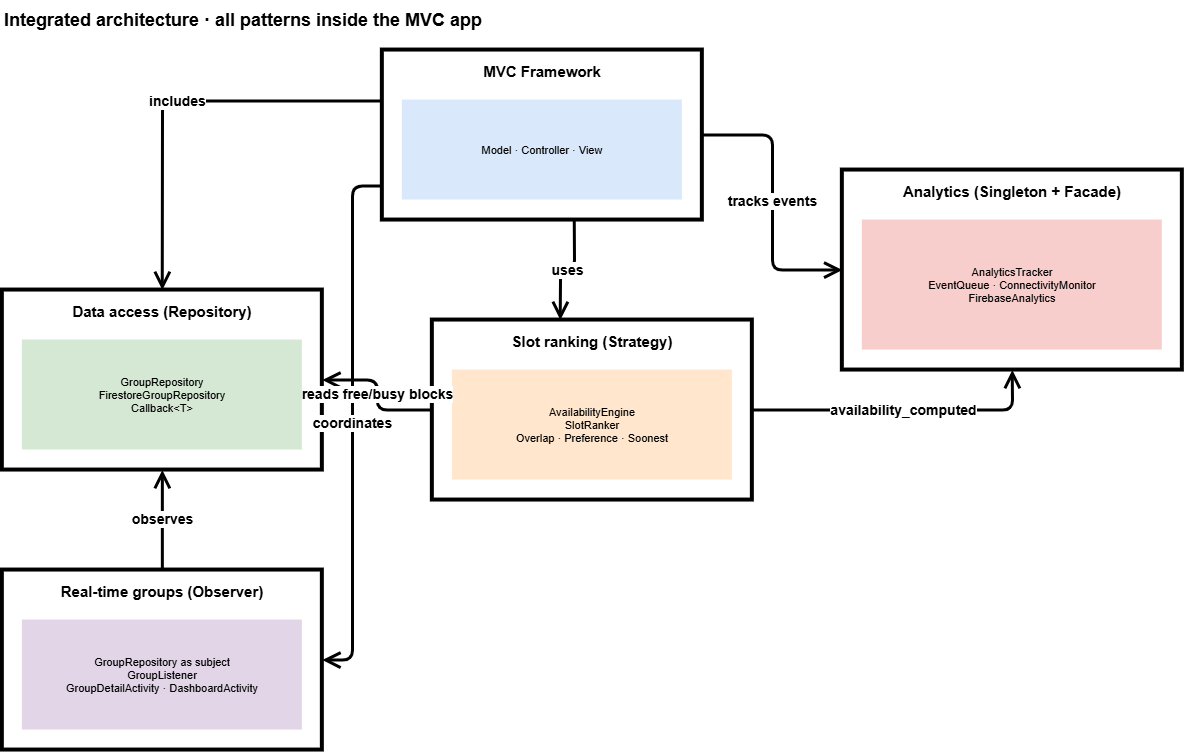

The diagram above was exported from draw.io. Its source (the exported page's mxGraphModel, read from the mxfile embedded in the PNG):
<mxGraphModel dx="1191" dy="765" grid="1" gridSize="10" guides="1" tooltips="1" connect="1" arrows="1" fold="1" page="1" pageScale="1" pageWidth="1600" pageHeight="1100" math="0" shadow="0">
  <root>
    <mxCell id="0" />
    <mxCell id="1" parent="0" />
    <mxCell id="c2" parent="1" style="text;html=1;align=left;verticalAlign=middle;fontSize=18;fontStyle=1;fontColor=#000000;" value="Integrated architecture · all patterns inside the MVC app" vertex="1">
      <mxGeometry height="40" width="1100" x="40" y="10" as="geometry" />
    </mxCell>
    <mxCell id="c3" parent="1" style="rounded=0;whiteSpace=wrap;html=1;fillColor=#FFFFFF;strokeColor=#000000;strokeWidth=4;verticalAlign=top;fontStyle=1;fontSize=15;spacingTop=6;" value="MVC Framework" vertex="1">
      <mxGeometry height="170" width="320" x="420" y="60" as="geometry" />
    </mxCell>
    <mxCell id="c4" parent="c3" style="rounded=0;whiteSpace=wrap;html=1;fillColor=#DAE8FC;strokeColor=none;fontSize=11;align=center;" value="Model · Controller · View" vertex="1">
      <mxGeometry height="100" width="280" x="20" y="50" as="geometry" />
    </mxCell>
    <mxCell id="c5" parent="1" style="rounded=0;whiteSpace=wrap;html=1;fillColor=#FFFFFF;strokeColor=#000000;strokeWidth=4;verticalAlign=top;fontStyle=1;fontSize=15;spacingTop=6;" value="Data access (Repository)" vertex="1">
      <mxGeometry height="180" width="320" x="40" y="300" as="geometry" />
    </mxCell>
    <mxCell id="c6" parent="c5" style="rounded=0;whiteSpace=wrap;html=1;fillColor=#D5E8D4;strokeColor=none;fontSize=11;align=center;" value="GroupRepository&lt;br&gt;FirestoreGroupRepository&lt;br&gt;Callback&amp;lt;T&amp;gt;" vertex="1">
      <mxGeometry height="110" width="280" x="20" y="50" as="geometry" />
    </mxCell>
    <mxCell id="c7" parent="1" style="rounded=0;whiteSpace=wrap;html=1;fillColor=#FFFFFF;strokeColor=#000000;strokeWidth=4;verticalAlign=top;fontStyle=1;fontSize=15;spacingTop=6;" value="Real-time groups (Observer)" vertex="1">
      <mxGeometry height="180" width="320" x="40" y="580" as="geometry" />
    </mxCell>
    <mxCell id="c8" parent="c7" style="rounded=0;whiteSpace=wrap;html=1;fillColor=#E1D5E7;strokeColor=none;fontSize=11;align=center;" value="GroupRepository as subject&lt;br&gt;GroupListener&lt;br&gt;GroupDetailActivity · DashboardActivity" vertex="1">
      <mxGeometry height="110" width="280" x="20" y="50" as="geometry" />
    </mxCell>
    <mxCell id="c9" parent="1" style="rounded=0;whiteSpace=wrap;html=1;fillColor=#FFFFFF;strokeColor=#000000;strokeWidth=4;verticalAlign=top;fontStyle=1;fontSize=15;spacingTop=6;" value="Slot ranking (Strategy)" vertex="1">
      <mxGeometry height="180" width="320" x="470" y="330" as="geometry" />
    </mxCell>
    <mxCell id="c10" parent="c9" style="rounded=0;whiteSpace=wrap;html=1;fillColor=#FFE6CC;strokeColor=none;fontSize=11;align=center;" value="AvailabilityEngine&lt;br&gt;SlotRanker&lt;br&gt;Overlap · Preference · Soonest" vertex="1">
      <mxGeometry height="110" width="280" x="20" y="50" as="geometry" />
    </mxCell>
    <mxCell id="c11" parent="1" style="rounded=0;whiteSpace=wrap;html=1;fillColor=#FFFFFF;strokeColor=#000000;strokeWidth=4;verticalAlign=top;fontStyle=1;fontSize=15;spacingTop=6;" value="Analytics (Singleton + Facade)" vertex="1">
      <mxGeometry height="200" width="340" x="880" y="180" as="geometry" />
    </mxCell>
    <mxCell id="c12" parent="c11" style="rounded=0;whiteSpace=wrap;html=1;fillColor=#F8CECC;strokeColor=none;fontSize=11;align=center;" value="AnalyticsTracker&lt;br&gt;EventQueue · ConnectivityMonitor&lt;br&gt;FirebaseAnalytics" vertex="1">
      <mxGeometry height="130" width="300" x="20" y="50" as="geometry" />
    </mxCell>
    <mxCell id="c13" edge="1" parent="1" source="c3" style="edgeStyle=orthogonalEdgeStyle;rounded=1;html=1;endArrow=open;endSize=12;strokeWidth=3;strokeColor=#000000;fontStyle=1;fontSize=14;labelBackgroundColor=#FFFFFF;exitX=0;exitY=0.3;entryX=0.5;entryY=0;" target="c5" value="includes">
      <mxGeometry relative="1" as="geometry">
        <Array as="points">
          <mxPoint x="200" y="111" />
        </Array>
      </mxGeometry>
    </mxCell>
    <mxCell id="c14" edge="1" parent="1" source="c3" style="edgeStyle=orthogonalEdgeStyle;rounded=1;html=1;endArrow=open;endSize=12;strokeWidth=3;strokeColor=#000000;fontStyle=1;fontSize=14;labelBackgroundColor=#FFFFFF;exitX=0;exitY=0.8;entryX=1;entryY=0.5;" target="c7" value="coordinates">
      <mxGeometry relative="1" as="geometry">
        <Array as="points">
          <mxPoint x="390" y="196" />
          <mxPoint x="390" y="670" />
        </Array>
      </mxGeometry>
    </mxCell>
    <mxCell id="c15" edge="1" parent="1" source="c3" style="edgeStyle=orthogonalEdgeStyle;rounded=1;html=1;endArrow=open;endSize=12;strokeWidth=3;strokeColor=#000000;fontStyle=1;fontSize=14;labelBackgroundColor=#FFFFFF;exitX=0.6;exitY=1;entryX=0.4;entryY=0;" target="c9" value="uses">
      <mxGeometry relative="1" as="geometry" />
    </mxCell>
    <mxCell id="c16" edge="1" parent="1" source="c3" style="edgeStyle=orthogonalEdgeStyle;rounded=1;html=1;endArrow=open;endSize=12;strokeWidth=3;strokeColor=#000000;fontStyle=1;fontSize=14;labelBackgroundColor=#FFFFFF;exitX=1;exitY=0.5;entryX=0;entryY=0.5;" target="c11" value="tracks events">
      <mxGeometry relative="1" as="geometry" />
    </mxCell>
    <mxCell id="c17" edge="1" parent="1" source="c7" style="edgeStyle=orthogonalEdgeStyle;rounded=1;html=1;endArrow=open;endSize=12;strokeWidth=3;strokeColor=#000000;fontStyle=1;fontSize=14;labelBackgroundColor=#FFFFFF;exitX=0.5;exitY=0;entryX=0.5;entryY=1;" target="c5" value="observes">
      <mxGeometry relative="1" as="geometry" />
    </mxCell>
    <mxCell id="c18" edge="1" parent="1" source="c9" style="edgeStyle=orthogonalEdgeStyle;rounded=1;html=1;endArrow=open;endSize=12;strokeWidth=3;strokeColor=#000000;fontStyle=1;fontSize=14;labelBackgroundColor=#FFFFFF;exitX=0;exitY=0.5;entryX=1;entryY=0.5;" target="c5" value="reads free/busy blocks">
      <mxGeometry relative="1" as="geometry" />
    </mxCell>
    <mxCell id="c19" edge="1" parent="1" source="c9" style="edgeStyle=orthogonalEdgeStyle;rounded=1;html=1;endArrow=open;endSize=12;strokeWidth=3;strokeColor=#000000;fontStyle=1;fontSize=14;labelBackgroundColor=#FFFFFF;exitX=1;exitY=0.5;entryX=0.5;entryY=1;" target="c11" value="availability_computed">
      <mxGeometry relative="1" as="geometry" />
    </mxCell>
  </root>
</mxGraphModel>